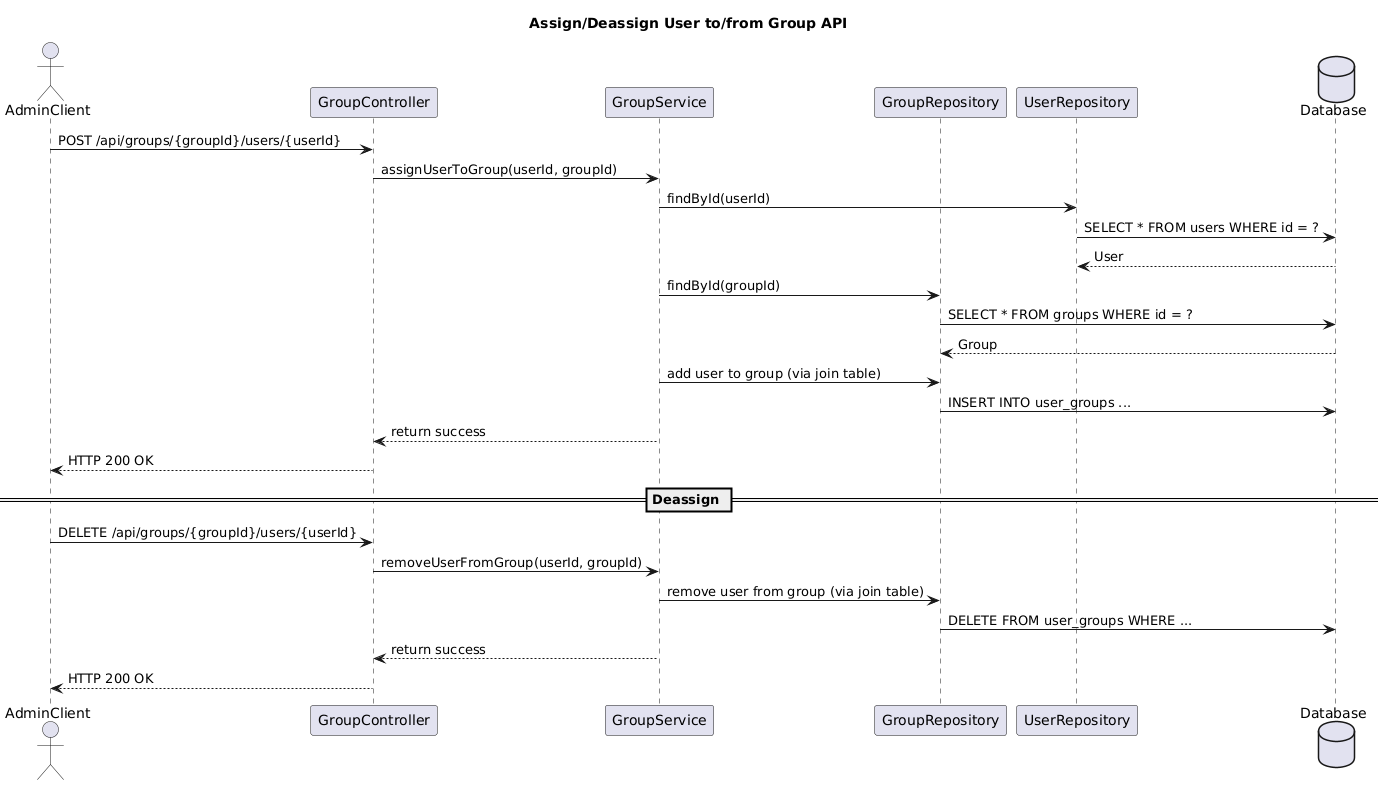

The diagram above was rendered by PlantUML. Its source (embedded in the PNG):
@startuml
title Assign/Deassign User to/from Group API

actor AdminClient
participant "GroupController" as Controller
participant "GroupService" as Service
participant "GroupRepository" as GroupRepo
participant "UserRepository" as UserRepo
database "Database" as DB

AdminClient -> Controller: POST /api/groups/{groupId}/users/{userId}
Controller -> Service: assignUserToGroup(userId, groupId)
Service -> UserRepo: findById(userId)
UserRepo -> DB: SELECT * FROM users WHERE id = ?
DB --> UserRepo: User
Service -> GroupRepo: findById(groupId)
GroupRepo -> DB: SELECT * FROM groups WHERE id = ?
DB --> GroupRepo: Group
Service -> GroupRepo: add user to group (via join table)
GroupRepo -> DB: INSERT INTO user_groups ...
Service --> Controller: return success
Controller --> AdminClient: HTTP 200 OK

== Deassign ==

AdminClient -> Controller: DELETE /api/groups/{groupId}/users/{userId}
Controller -> Service: removeUserFromGroup(userId, groupId)
Service -> GroupRepo: remove user from group (via join table)
GroupRepo -> DB: DELETE FROM user_groups WHERE ...
Service --> Controller: return success
Controller --> AdminClient: HTTP 200 OK
@enduml